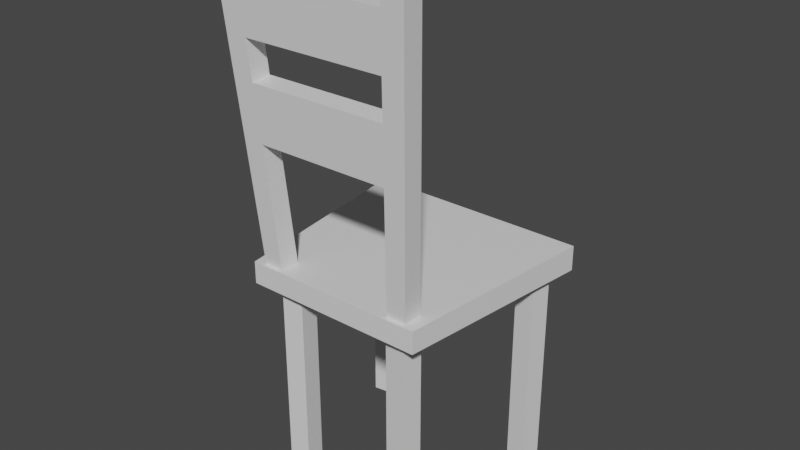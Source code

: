 # Source: WoodenChair.blend  (saved by Blender 2.81.16; exported with 4.5.12 LTS)
import bpy
from mathutils import Matrix  # noqa: F401  (used for matrix-valued properties, if any)

bpy.ops.wm.read_factory_settings(use_empty=True)
scene = bpy.context.scene
scene.name = 'Scene'

# ---- collections
col_collection = bpy.data.collections.new('Collection'); scene.collection.children.link(col_collection)

# ---- materials (node trees are filled in below, after node groups)
mat_material = bpy.data.materials.new('Material')
mat_material.alpha_threshold = 0.0
mat_material.use_transparent_shadow = False
mat_material.line_color = (0.0, 0.0, 0.0, 1.0)

# ---- material node trees
mat_material.use_nodes = True; mat_material.node_tree.nodes.clear()
_N = mat_material.node_tree.nodes; _L = mat_material.node_tree.links
n0 = _N.new('ShaderNodeOutputMaterial'); n0.name = 'Material Output'; n0.location = (300, 300)
n1 = _N.new('ShaderNodeBsdfPrincipled'); n1.name = 'Principled BSDF'; n1.location = (10, 300)
n1.distribution = 'GGX'
n1.subsurface_method = 'BURLEY'
n1.inputs[2].default_value = 0.4
n1.inputs[3].default_value = 1.45
n1.inputs[27].default_value = (0.0, 0.0, 0.0, 1.0)
n1.inputs[28].default_value = 1.0
_L.new(n1.outputs[0], n0.inputs[0])
n0.is_active_output = True

# ---- world
world_world = bpy.data.worlds.new('World'); scene.world = world_world
world_world.use_nodes = True; world_world.node_tree.nodes.clear()
_N = world_world.node_tree.nodes; _L = world_world.node_tree.links
n0 = _N.new('ShaderNodeOutputWorld'); n0.name = 'World Output'; n0.location = (300, 300)
n1 = _N.new('ShaderNodeBackground'); n1.name = 'Background'; n1.location = (10, 300)
n1.inputs[0].default_value = (0.05088, 0.05088, 0.05088, 1.0)
_L.new(n1.outputs[0], n0.inputs[0])
n0.is_active_output = True
world_world.color = (0.05088, 0.05088, 0.05088)
world_world.use_sun_shadow = False
world_world.sun_shadow_jitter_overblur = 0.0

# ---- meshes
me_cube = bpy.data.meshes.new('Cube')
me_cube.from_pydata([(-0.704, -0.9842, 3.079), (-0.5869, -0.8249, 0.9394), (-0.704, -1.129, 3.068), (-0.5869, -0.9693, 0.9286), (-0.8351, 0.5013, 0.9709), (-0.8351, 0.5013, 0.7864), (-0.6664, -1.0, 0.9595), (-0.6664, -1.0, 0.7978), (0.0, 0.5013, 0.7864), (0.0, -1.0, 0.9595), (0.0, -1.0, 0.7978), (0.0, 0.5013, 0.9709), (-0.4421, -0.9693, 0.9286), (-0.5594, -1.129, 3.076), (-0.4421, -0.8249, 0.9394), (-0.5594, -0.9848, 3.087), (-0.5203, -0.9441, 2.54), (-0.665, -0.9311, 2.366), (-0.665, -1.076, 2.355), (-0.5203, -1.089, 2.529), (-0.6845, -1.102, 2.712), (-0.5399, -0.9722, 2.918), (-0.6845, -0.9576, 2.722), (-0.5399, -1.117, 2.907), (0.0, -0.9722, 2.918), (0.0, -0.9441, 2.54), (0.0, -1.117, 2.907), (0.0, -1.089, 2.529), (-0.5067, -0.9234, 2.262), (-0.6514, -0.9126, 2.118), (-0.5067, -1.068, 2.251), (-0.6514, -1.057, 2.107), (-0.4872, -0.8935, 1.862), (-0.6319, -0.8861, 1.761), (-0.4872, -1.038, 1.851), (-0.6319, -1.03, 1.75), (0.0, -0.9234, 2.262), (0.0, -1.068, 2.251), (0.0, -0.8935, 1.862), (0.0, -1.038, 1.851), (-0.7087, 0.234, -0.7335), (-0.7087, 0.234, 0.7928), (-0.7318, 0.3874, -0.7335), (-0.7318, 0.3874, 0.7928), (-0.5553, 0.2571, -0.7335), (-0.5553, 0.2571, 0.7928), (-0.5784, 0.4105, -0.7335), (-0.5784, 0.4105, 0.7928), (-0.5167, -0.9047, -0.7335), (-0.5167, -0.9047, 0.7928), (-0.5352, -0.7507, -0.7335), (-0.5352, -0.7507, 0.7928), (-0.3627, -0.8862, -0.7335), (-0.3627, -0.8862, 0.7928), (-0.3812, -0.7322, -0.7335), (-0.3812, -0.7322, 0.7928)], [], [(11, 4, 6, 9), (10, 9, 6, 7), (7, 6, 4, 5), (1, 14, 12, 3), (23, 13, 2, 20), (21, 15, 13, 23), (5, 4, 11, 8), (5, 8, 10, 7), (22, 0, 15, 21), (20, 2, 0, 22), (15, 0, 2, 13), (31, 18, 17, 29), (29, 17, 16, 28), (28, 16, 19, 30), (30, 19, 18, 31), (18, 20, 22, 17), (17, 22, 21, 16), (23, 19, 27, 26), (19, 23, 20, 18), (25, 24, 26, 27), (21, 23, 26, 24), (19, 16, 25, 27), (16, 21, 24, 25), (34, 30, 31, 35), (28, 30, 37, 36), (33, 29, 28, 32), (35, 31, 29, 33), (3, 35, 33, 1), (1, 33, 32, 14), (14, 32, 34, 12), (12, 34, 35, 3), (38, 36, 37, 39), (34, 32, 38, 39), (30, 34, 39, 37), (32, 28, 36, 38), (40, 41, 43, 42), (42, 43, 47, 46), (46, 47, 45, 44), (44, 45, 41, 40), (42, 46, 44, 40), (47, 43, 41, 45), (48, 49, 51, 50), (50, 51, 55, 54), (54, 55, 53, 52), (52, 53, 49, 48), (50, 54, 52, 48), (55, 51, 49, 53)])
_uv = me_cube.uv_layers.new(name='UVMap')
_uv.uv.foreach_set('vector', [0.9001, 6.726e-05, 0.9001, 0.452, 0.08759, 0.3607, 0.08759, 6.756e-05, 6.726e-05, 6.756e-05, 0.08759, 6.756e-05, 0.08759, 0.3607, 6.722e-05, 0.3607, 3.494e-05, 0.1146, 3.502e-05, 0.007554, 1.0, 3.494e-05, 1.0, 0.1221, 0.375, 0.0, 0.625, 0.0, 0.625, 0.25, 0.375, 0.25, 0.25, 0.07879, 0.2548, 5.673e-05, 0.3219, 0.0001523, 0.3219, 0.1661, 0.04824, 0.1798, 0.04824, 0.2364, 2.196e-05, 0.2364, 2.202e-05, 0.1798, 0.9999, 0.452, 0.9001, 0.452, 0.9001, 6.726e-05, 0.9999, 6.722e-05, 0.125, 0.5, 0.25, 0.5, 0.25, 0.75, 0.125, 0.75, 0.3219, 0.8339, 0.3219, 0.9998, 0.2548, 0.9999, 0.25, 0.9212, 2.2e-05, 0.4038, 2.2e-05, 0.2847, 0.04824, 0.2847, 0.04824, 0.4038, 0.04824, 0.2364, 0.04824, 0.2847, 2.2e-05, 0.2847, 2.196e-05, 0.2364, 2.206e-05, 0.6059, 2.202e-05, 0.5229, 0.04824, 0.5229, 0.04824, 0.6059, 0.3219, 0.5525, 0.3219, 0.668, 0.2505, 0.7452, 0.2513, 0.6157, 0.1109, 0.3879, 0.1109, 0.6017, 3.329e-05, 0.6017, 3.329e-05, 0.3879, 0.2513, 0.3843, 0.2505, 0.2548, 0.3219, 0.332, 0.3219, 0.4475, 2.202e-05, 0.5229, 2.2e-05, 0.4038, 0.04824, 0.4038, 0.04824, 0.5229, 0.3219, 0.668, 0.3219, 0.8339, 0.25, 0.9212, 0.2505, 0.7452, 0.25, 0.07879, 0.2505, 0.2548, 0.009638, 0.2679, 5.673e-05, 0.09244, 0.2505, 0.2548, 0.25, 0.07879, 0.3219, 0.1661, 0.3219, 0.332, 0.5417, 0.5, 0.5834, 0.5, 0.5834, 0.75, 0.5417, 0.75, 0.04824, 0.1798, 2.202e-05, 0.1798, 2.223e-05, 2.196e-05, 0.04824, 2.213e-05, 3.329e-05, 0.6017, 0.1109, 0.6017, 0.1109, 1.0, 3.379e-05, 1.0, 0.2505, 0.7452, 0.25, 0.9212, 5.673e-05, 0.9076, 0.009638, 0.7321, 0.2524, 0.5707, 0.2513, 0.3843, 0.3219, 0.4475, 0.3219, 0.6136, 0.1109, 0.3879, 3.329e-05, 0.3879, 3.354e-05, 3.329e-05, 0.1109, 3.329e-05, 0.3219, 0.3864, 0.3219, 0.5525, 0.2513, 0.6157, 0.2524, 0.4293, 2.211e-05, 0.7252, 2.206e-05, 0.6059, 0.04824, 0.6059, 0.04824, 0.7252, 2.225e-05, 1.0, 2.211e-05, 0.7252, 0.04824, 0.7252, 0.04824, 1.0, 0.3219, 0.003718, 0.3219, 0.3864, 0.2524, 0.4293, 0.2549, 5.673e-05, 3.201e-05, 1.0, 3.236e-05, 0.3448, 0.1025, 0.3448, 0.1025, 1.0, 0.2549, 0.9999, 0.2524, 0.5707, 0.3219, 0.6136, 0.3219, 0.9963, 0.471, 0.5, 0.5127, 0.5, 0.5127, 0.75, 0.471, 0.75, 0.1025, 0.3448, 3.236e-05, 0.3448, 3.224e-05, 3.201e-05, 0.1025, 3.201e-05, 0.2513, 0.3843, 0.2524, 0.5707, 0.02684, 0.583, 0.01669, 0.3971, 0.2524, 0.4293, 0.2513, 0.6157, 0.01669, 0.6029, 0.02684, 0.417, 5.525e-05, 0.1017, 0.9999, 0.1017, 0.9999, 0.2033, 5.521e-05, 0.2033, 5.521e-05, 0.2033, 0.9999, 0.2033, 0.9999, 0.3049, 5.521e-05, 0.3049, 0.375, 0.5, 0.625, 0.5, 0.625, 0.75, 0.375, 0.75, 5.521e-05, 5.521e-05, 0.9999, 5.552e-05, 0.9999, 0.1017, 5.525e-05, 0.1017, 0.125, 0.5, 0.375, 0.5, 0.375, 0.75, 0.125, 0.75, 0.625, 0.5, 0.875, 0.5, 0.875, 0.75, 0.625, 0.75, 5.525e-05, 0.1017, 0.9999, 0.1017, 0.9999, 0.2033, 5.521e-05, 0.2033, 5.521e-05, 0.2033, 0.9999, 0.2033, 0.9999, 0.3049, 5.521e-05, 0.3049, 0.375, 0.5, 0.625, 0.5, 0.625, 0.75, 0.375, 0.75, 5.521e-05, 5.521e-05, 0.9999, 5.552e-05, 0.9999, 0.1017, 5.525e-05, 0.1017, 0.125, 0.5, 0.375, 0.5, 0.375, 0.75, 0.125, 0.75, 0.625, 0.5, 0.875, 0.5, 0.875, 0.75, 0.625, 0.75])
me_cube.materials.append(mat_material)
me_cube.use_remesh_preserve_volume = False
me_cube.use_remesh_preserve_attributes = False
me_cube.use_mirror_vertex_groups = False
me_cube.update()

# ---- objects
ob_cube = bpy.data.objects.new('Cube', me_cube)

# ---- transforms, parenting, visibility, modifiers, constraints
ob_cube.location = (0.0, 0.0, 0.0)
ob_cube.lock_rotations_4d = False
ob_cube.empty_display_type = 'ARROWS'
ob_cube.lineart.crease_threshold = 0.0
_m = ob_cube.modifiers.new('Mirror', 'MIRROR')
_m.use_clip = True

# ---- collection membership
col_collection.objects.link(ob_cube)

# ---- scene / render settings (as saved in the file)
scene.frame_start = 1; scene.frame_end = 250; scene.frame_set(1)
scene.render.engine = 'BLENDER_EEVEE_NEXT'
scene.cycles.use_denoising = False
scene.cycles.samples = 128
scene.cycles.sampling_pattern = 'TABULATED_SOBOL'
scene.cycles.use_adaptive_sampling = False
scene.cycles.use_light_tree = False
scene.view_settings.view_transform = 'Filmic'
bpy.context.view_layer.update()

# ---- added for rendering (the .blend has no active camera and no usable light): camera, sun
cam_auto = bpy.data.cameras.new('AutoCamera')
cam_auto.lens = 50.0
cam_auto.sensor_width = 36.0
cam_auto.clip_end = 1000.0
ob_auto_camera = bpy.data.objects.new('AutoCamera', cam_auto)
scene.collection.objects.link(ob_auto_camera)
ob_auto_camera.location = (4.14207, -5.28442, 4.49024)
ob_auto_camera.rotation_euler = (1.09748, -7.21219e-08, 0.694738)
scene.camera = ob_auto_camera
light_auto_sun = bpy.data.lights.new('AutoSun', 'SUN')
light_auto_sun.energy = 3.0
light_auto_sun.angle = 0.0523599
ob_auto_sun = bpy.data.objects.new('AutoSun', light_auto_sun)
scene.collection.objects.link(ob_auto_sun)
ob_auto_sun.rotation_euler = (0.872665, 0.174533, 0.523599)
bpy.context.view_layer.update()
